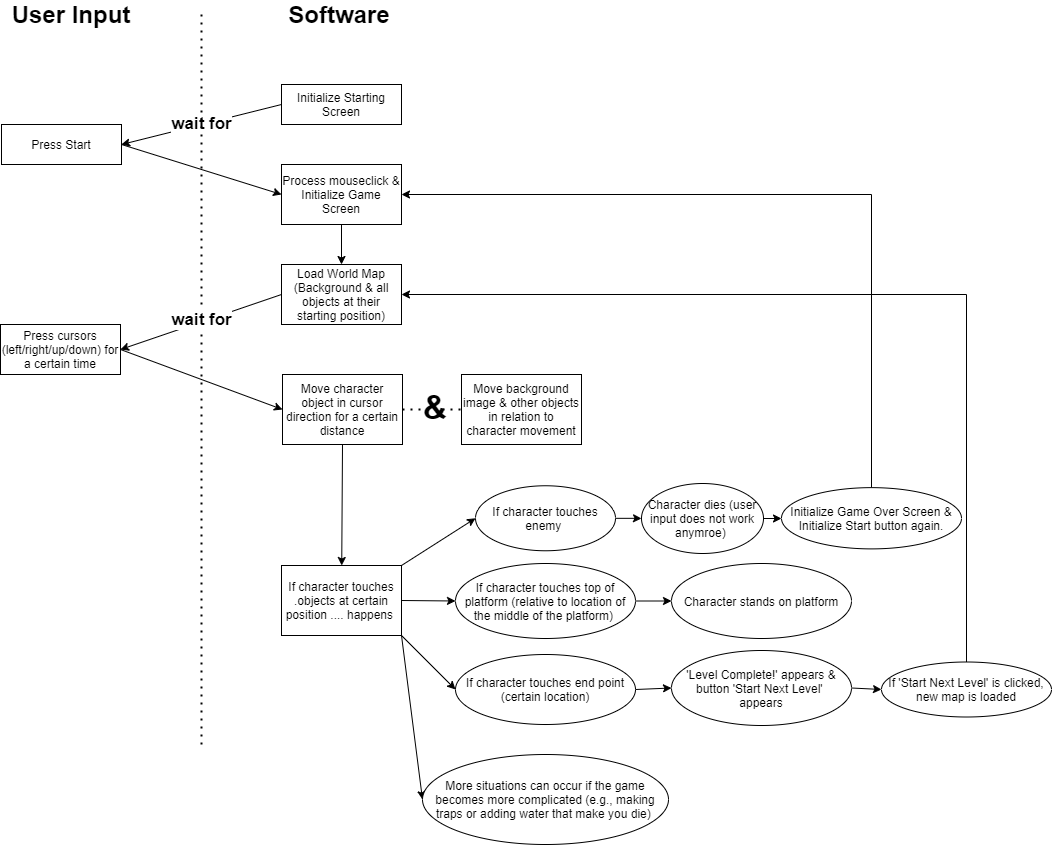

The diagram above was exported from draw.io. Its source (the exported page's mxGraphModel, read from the mxfile embedded in the PNG):
<mxGraphModel dx="1730" dy="913" grid="1" gridSize="10" guides="1" tooltips="1" connect="1" arrows="1" fold="1" page="1" pageScale="1" pageWidth="3300" pageHeight="4681" math="0" shadow="0">
  <root>
    <mxCell id="0" />
    <mxCell id="1" parent="0" />
    <mxCell id="TsHn-sF2RXHYDYeAqBLz-34" style="edgeStyle=none;rounded=0;orthogonalLoop=1;jettySize=auto;html=1;exitX=0;exitY=0.5;exitDx=0;exitDy=0;entryX=1;entryY=0.5;entryDx=0;entryDy=0;" edge="1" parent="1" source="TsHn-sF2RXHYDYeAqBLz-1" target="TsHn-sF2RXHYDYeAqBLz-3">
      <mxGeometry relative="1" as="geometry" />
    </mxCell>
    <mxCell id="TsHn-sF2RXHYDYeAqBLz-43" value="&lt;font style=&quot;font-size: 17px;&quot;&gt;&lt;b style=&quot;font-size: 17px;&quot;&gt;wait for&lt;/b&gt;&lt;/font&gt;" style="edgeLabel;html=1;align=center;verticalAlign=middle;resizable=0;points=[];fontSize=17;" vertex="1" connectable="0" parent="TsHn-sF2RXHYDYeAqBLz-34">
      <mxGeometry x="-0.1725" y="1" relative="1" as="geometry">
        <mxPoint x="-15" y="1" as="offset" />
      </mxGeometry>
    </mxCell>
    <mxCell id="TsHn-sF2RXHYDYeAqBLz-1" value="Initialize Starting Screen" style="rounded=0;whiteSpace=wrap;html=1;" vertex="1" parent="1">
      <mxGeometry x="560" y="120" width="120" height="40" as="geometry" />
    </mxCell>
    <mxCell id="TsHn-sF2RXHYDYeAqBLz-35" style="edgeStyle=none;rounded=0;orthogonalLoop=1;jettySize=auto;html=1;exitX=1;exitY=0.5;exitDx=0;exitDy=0;entryX=0;entryY=0.5;entryDx=0;entryDy=0;" edge="1" parent="1" source="TsHn-sF2RXHYDYeAqBLz-3" target="TsHn-sF2RXHYDYeAqBLz-9">
      <mxGeometry relative="1" as="geometry" />
    </mxCell>
    <mxCell id="TsHn-sF2RXHYDYeAqBLz-3" value="Press Start" style="rounded=0;whiteSpace=wrap;html=1;" vertex="1" parent="1">
      <mxGeometry x="280" y="160" width="120" height="40" as="geometry" />
    </mxCell>
    <mxCell id="TsHn-sF2RXHYDYeAqBLz-4" value="" style="endArrow=none;dashed=1;html=1;dashPattern=1 3;strokeWidth=2;" edge="1" parent="1">
      <mxGeometry width="50" height="50" relative="1" as="geometry">
        <mxPoint x="480" y="780" as="sourcePoint" />
        <mxPoint x="480" y="50" as="targetPoint" />
      </mxGeometry>
    </mxCell>
    <mxCell id="TsHn-sF2RXHYDYeAqBLz-6" value="&lt;font style=&quot;font-size: 24px&quot;&gt;&lt;b&gt;Software&lt;/b&gt;&lt;/font&gt;" style="text;html=1;strokeColor=none;fillColor=none;align=center;verticalAlign=middle;whiteSpace=wrap;rounded=0;" vertex="1" parent="1">
      <mxGeometry x="558" y="40" width="120" height="20" as="geometry" />
    </mxCell>
    <mxCell id="TsHn-sF2RXHYDYeAqBLz-7" value="&lt;span style=&quot;font-size: 24px&quot;&gt;&lt;b&gt;User Input&lt;br&gt;&lt;/b&gt;&lt;/span&gt;" style="text;html=1;strokeColor=none;fillColor=none;align=center;verticalAlign=middle;whiteSpace=wrap;rounded=0;" vertex="1" parent="1">
      <mxGeometry x="280" y="40" width="140" height="20" as="geometry" />
    </mxCell>
    <mxCell id="TsHn-sF2RXHYDYeAqBLz-36" style="edgeStyle=none;rounded=0;orthogonalLoop=1;jettySize=auto;html=1;exitX=0.5;exitY=1;exitDx=0;exitDy=0;" edge="1" parent="1" source="TsHn-sF2RXHYDYeAqBLz-9" target="TsHn-sF2RXHYDYeAqBLz-10">
      <mxGeometry relative="1" as="geometry" />
    </mxCell>
    <mxCell id="TsHn-sF2RXHYDYeAqBLz-9" value="Process mouseclick &amp;amp; Initialize Game Screen" style="rounded=0;whiteSpace=wrap;html=1;" vertex="1" parent="1">
      <mxGeometry x="560" y="200" width="120" height="60" as="geometry" />
    </mxCell>
    <mxCell id="TsHn-sF2RXHYDYeAqBLz-10" value="Load World Map (Background &amp;amp; all objects at their starting position)" style="rounded=0;whiteSpace=wrap;html=1;" vertex="1" parent="1">
      <mxGeometry x="560" y="300" width="120" height="60" as="geometry" />
    </mxCell>
    <mxCell id="TsHn-sF2RXHYDYeAqBLz-37" style="edgeStyle=none;rounded=0;orthogonalLoop=1;jettySize=auto;html=1;exitX=1;exitY=0.5;exitDx=0;exitDy=0;entryX=0;entryY=0.5;entryDx=0;entryDy=0;" edge="1" parent="1" source="TsHn-sF2RXHYDYeAqBLz-11" target="TsHn-sF2RXHYDYeAqBLz-12">
      <mxGeometry relative="1" as="geometry" />
    </mxCell>
    <mxCell id="TsHn-sF2RXHYDYeAqBLz-11" value="Press cursors (left/right/up/down) for a certain time" style="rounded=0;whiteSpace=wrap;html=1;" vertex="1" parent="1">
      <mxGeometry x="279" y="360" width="120" height="50" as="geometry" />
    </mxCell>
    <mxCell id="TsHn-sF2RXHYDYeAqBLz-42" style="edgeStyle=none;rounded=0;orthogonalLoop=1;jettySize=auto;html=1;exitX=0.5;exitY=1;exitDx=0;exitDy=0;fontSize=33;" edge="1" parent="1" source="TsHn-sF2RXHYDYeAqBLz-12" target="TsHn-sF2RXHYDYeAqBLz-16">
      <mxGeometry relative="1" as="geometry" />
    </mxCell>
    <mxCell id="TsHn-sF2RXHYDYeAqBLz-12" value="Move character object in cursor direction for a certain distance" style="rounded=0;whiteSpace=wrap;html=1;" vertex="1" parent="1">
      <mxGeometry x="561" y="410" width="120" height="70" as="geometry" />
    </mxCell>
    <mxCell id="TsHn-sF2RXHYDYeAqBLz-13" value="Move background image &amp;amp; other objects in relation to character movement" style="rounded=0;whiteSpace=wrap;html=1;" vertex="1" parent="1">
      <mxGeometry x="740" y="410" width="120" height="70" as="geometry" />
    </mxCell>
    <mxCell id="TsHn-sF2RXHYDYeAqBLz-30" style="edgeStyle=none;rounded=0;orthogonalLoop=1;jettySize=auto;html=1;exitX=1;exitY=0;exitDx=0;exitDy=0;entryX=0;entryY=0.5;entryDx=0;entryDy=0;" edge="1" parent="1" source="TsHn-sF2RXHYDYeAqBLz-16" target="TsHn-sF2RXHYDYeAqBLz-19">
      <mxGeometry relative="1" as="geometry" />
    </mxCell>
    <mxCell id="TsHn-sF2RXHYDYeAqBLz-31" style="edgeStyle=none;rounded=0;orthogonalLoop=1;jettySize=auto;html=1;exitX=1;exitY=0.5;exitDx=0;exitDy=0;entryX=0;entryY=0.5;entryDx=0;entryDy=0;" edge="1" parent="1" source="TsHn-sF2RXHYDYeAqBLz-16" target="TsHn-sF2RXHYDYeAqBLz-17">
      <mxGeometry relative="1" as="geometry" />
    </mxCell>
    <mxCell id="TsHn-sF2RXHYDYeAqBLz-33" style="edgeStyle=none;rounded=0;orthogonalLoop=1;jettySize=auto;html=1;exitX=1;exitY=1;exitDx=0;exitDy=0;entryX=0;entryY=0.5;entryDx=0;entryDy=0;" edge="1" parent="1" source="TsHn-sF2RXHYDYeAqBLz-16" target="TsHn-sF2RXHYDYeAqBLz-24">
      <mxGeometry relative="1" as="geometry" />
    </mxCell>
    <mxCell id="TsHn-sF2RXHYDYeAqBLz-51" style="edgeStyle=none;rounded=0;orthogonalLoop=1;jettySize=auto;html=1;exitX=1;exitY=1;exitDx=0;exitDy=0;entryX=0;entryY=0.5;entryDx=0;entryDy=0;fontSize=17;" edge="1" parent="1" source="TsHn-sF2RXHYDYeAqBLz-16" target="TsHn-sF2RXHYDYeAqBLz-50">
      <mxGeometry relative="1" as="geometry" />
    </mxCell>
    <mxCell id="TsHn-sF2RXHYDYeAqBLz-16" value="If character touches .objects at certain position .... happens&amp;nbsp;" style="rounded=0;whiteSpace=wrap;html=1;" vertex="1" parent="1">
      <mxGeometry x="560" y="601" width="120" height="70" as="geometry" />
    </mxCell>
    <mxCell id="TsHn-sF2RXHYDYeAqBLz-32" value="" style="edgeStyle=none;rounded=0;orthogonalLoop=1;jettySize=auto;html=1;" edge="1" parent="1" source="TsHn-sF2RXHYDYeAqBLz-17" target="TsHn-sF2RXHYDYeAqBLz-21">
      <mxGeometry relative="1" as="geometry" />
    </mxCell>
    <mxCell id="TsHn-sF2RXHYDYeAqBLz-17" value="If character touches top of platform (relative to location of the middle of the platform)&amp;nbsp;" style="ellipse;whiteSpace=wrap;html=1;" vertex="1" parent="1">
      <mxGeometry x="734" y="599" width="180" height="75" as="geometry" />
    </mxCell>
    <mxCell id="TsHn-sF2RXHYDYeAqBLz-26" value="" style="edgeStyle=orthogonalEdgeStyle;rounded=0;orthogonalLoop=1;jettySize=auto;html=1;" edge="1" parent="1" source="TsHn-sF2RXHYDYeAqBLz-19" target="TsHn-sF2RXHYDYeAqBLz-22">
      <mxGeometry relative="1" as="geometry" />
    </mxCell>
    <mxCell id="TsHn-sF2RXHYDYeAqBLz-19" value="If character touches enemy&amp;nbsp;" style="ellipse;whiteSpace=wrap;html=1;" vertex="1" parent="1">
      <mxGeometry x="754" y="521.26" width="140" height="65" as="geometry" />
    </mxCell>
    <mxCell id="TsHn-sF2RXHYDYeAqBLz-21" value="Character stands on platform" style="ellipse;whiteSpace=wrap;html=1;" vertex="1" parent="1">
      <mxGeometry x="950" y="599" width="180" height="75" as="geometry" />
    </mxCell>
    <mxCell id="TsHn-sF2RXHYDYeAqBLz-27" style="edgeStyle=orthogonalEdgeStyle;rounded=0;orthogonalLoop=1;jettySize=auto;html=1;exitX=1;exitY=0.5;exitDx=0;exitDy=0;entryX=0;entryY=0.5;entryDx=0;entryDy=0;" edge="1" parent="1" source="TsHn-sF2RXHYDYeAqBLz-22" target="TsHn-sF2RXHYDYeAqBLz-23">
      <mxGeometry relative="1" as="geometry" />
    </mxCell>
    <mxCell id="TsHn-sF2RXHYDYeAqBLz-22" value="Character dies (user input does not work anymroe)&amp;nbsp;" style="ellipse;whiteSpace=wrap;html=1;" vertex="1" parent="1">
      <mxGeometry x="920" y="519" width="122" height="70" as="geometry" />
    </mxCell>
    <mxCell id="TsHn-sF2RXHYDYeAqBLz-28" style="edgeStyle=orthogonalEdgeStyle;rounded=0;orthogonalLoop=1;jettySize=auto;html=1;exitX=0.5;exitY=0;exitDx=0;exitDy=0;entryX=1;entryY=0.5;entryDx=0;entryDy=0;" edge="1" parent="1" source="TsHn-sF2RXHYDYeAqBLz-23" target="TsHn-sF2RXHYDYeAqBLz-9">
      <mxGeometry relative="1" as="geometry" />
    </mxCell>
    <mxCell id="TsHn-sF2RXHYDYeAqBLz-23" value="Initialize Game Over Screen &amp;amp; Initialize Start button again." style="ellipse;whiteSpace=wrap;html=1;" vertex="1" parent="1">
      <mxGeometry x="1060" y="523.14" width="180" height="61.25" as="geometry" />
    </mxCell>
    <mxCell id="TsHn-sF2RXHYDYeAqBLz-24" value="More situations can occur if the game becomes more complicated (e.g., making traps or adding water that make you die)&amp;nbsp;" style="ellipse;whiteSpace=wrap;html=1;" vertex="1" parent="1">
      <mxGeometry x="701" y="790" width="246" height="90" as="geometry" />
    </mxCell>
    <mxCell id="TsHn-sF2RXHYDYeAqBLz-39" value="&lt;b style=&quot;font-size: 33px;&quot;&gt;&lt;font style=&quot;font-size: 33px;&quot;&gt;&amp;amp;&lt;/font&gt;&lt;/b&gt;" style="text;html=1;strokeColor=none;fillColor=none;align=center;verticalAlign=middle;whiteSpace=wrap;rounded=0;fontSize=33;" vertex="1" parent="1">
      <mxGeometry x="694" y="433" width="40" height="20" as="geometry" />
    </mxCell>
    <mxCell id="TsHn-sF2RXHYDYeAqBLz-40" value="" style="endArrow=none;dashed=1;html=1;dashPattern=1 3;strokeWidth=2;entryX=0;entryY=0.5;entryDx=0;entryDy=0;exitX=1;exitY=0.5;exitDx=0;exitDy=0;" edge="1" parent="1" source="TsHn-sF2RXHYDYeAqBLz-12" target="TsHn-sF2RXHYDYeAqBLz-13">
      <mxGeometry width="50" height="50" relative="1" as="geometry">
        <mxPoint x="690" y="445" as="sourcePoint" />
        <mxPoint x="680" y="400" as="targetPoint" />
      </mxGeometry>
    </mxCell>
    <mxCell id="TsHn-sF2RXHYDYeAqBLz-46" style="edgeStyle=none;rounded=0;orthogonalLoop=1;jettySize=auto;html=1;exitX=0;exitY=0.5;exitDx=0;exitDy=0;entryX=1;entryY=0.5;entryDx=0;entryDy=0;" edge="1" parent="1" source="TsHn-sF2RXHYDYeAqBLz-10" target="TsHn-sF2RXHYDYeAqBLz-11">
      <mxGeometry relative="1" as="geometry">
        <mxPoint x="550" y="330" as="sourcePoint" />
        <mxPoint x="390" y="370" as="targetPoint" />
      </mxGeometry>
    </mxCell>
    <mxCell id="TsHn-sF2RXHYDYeAqBLz-47" value="&lt;font style=&quot;font-size: 17px;&quot;&gt;&lt;b style=&quot;font-size: 17px;&quot;&gt;wait for&lt;/b&gt;&lt;/font&gt;" style="edgeLabel;html=1;align=center;verticalAlign=middle;resizable=0;points=[];fontSize=17;" vertex="1" connectable="0" parent="TsHn-sF2RXHYDYeAqBLz-46">
      <mxGeometry x="-0.1725" y="1" relative="1" as="geometry">
        <mxPoint x="-15" y="1" as="offset" />
      </mxGeometry>
    </mxCell>
    <mxCell id="TsHn-sF2RXHYDYeAqBLz-53" value="" style="edgeStyle=none;rounded=0;orthogonalLoop=1;jettySize=auto;html=1;fontSize=17;" edge="1" parent="1" source="TsHn-sF2RXHYDYeAqBLz-50" target="TsHn-sF2RXHYDYeAqBLz-52">
      <mxGeometry relative="1" as="geometry" />
    </mxCell>
    <mxCell id="TsHn-sF2RXHYDYeAqBLz-50" value="If character touches end point (certain location)" style="ellipse;whiteSpace=wrap;html=1;" vertex="1" parent="1">
      <mxGeometry x="734" y="690" width="180" height="70" as="geometry" />
    </mxCell>
    <mxCell id="TsHn-sF2RXHYDYeAqBLz-55" value="" style="edgeStyle=none;rounded=0;orthogonalLoop=1;jettySize=auto;html=1;fontSize=17;" edge="1" parent="1" source="TsHn-sF2RXHYDYeAqBLz-52" target="TsHn-sF2RXHYDYeAqBLz-54">
      <mxGeometry relative="1" as="geometry" />
    </mxCell>
    <mxCell id="TsHn-sF2RXHYDYeAqBLz-52" value="'Level Complete!' appears &amp;amp; button 'Start Next Level' &lt;br&gt;appears" style="ellipse;whiteSpace=wrap;html=1;" vertex="1" parent="1">
      <mxGeometry x="950" y="686" width="180" height="75" as="geometry" />
    </mxCell>
    <mxCell id="TsHn-sF2RXHYDYeAqBLz-56" style="edgeStyle=orthogonalEdgeStyle;rounded=0;orthogonalLoop=1;jettySize=auto;html=1;exitX=0.5;exitY=0;exitDx=0;exitDy=0;entryX=1;entryY=0.5;entryDx=0;entryDy=0;fontSize=17;" edge="1" parent="1" source="TsHn-sF2RXHYDYeAqBLz-54" target="TsHn-sF2RXHYDYeAqBLz-10">
      <mxGeometry relative="1" as="geometry" />
    </mxCell>
    <mxCell id="TsHn-sF2RXHYDYeAqBLz-54" value="If 'Start Next Level' is clicked, new map is loaded" style="ellipse;whiteSpace=wrap;html=1;" vertex="1" parent="1">
      <mxGeometry x="1160" y="697.5" width="170" height="55" as="geometry" />
    </mxCell>
  </root>
</mxGraphModel>